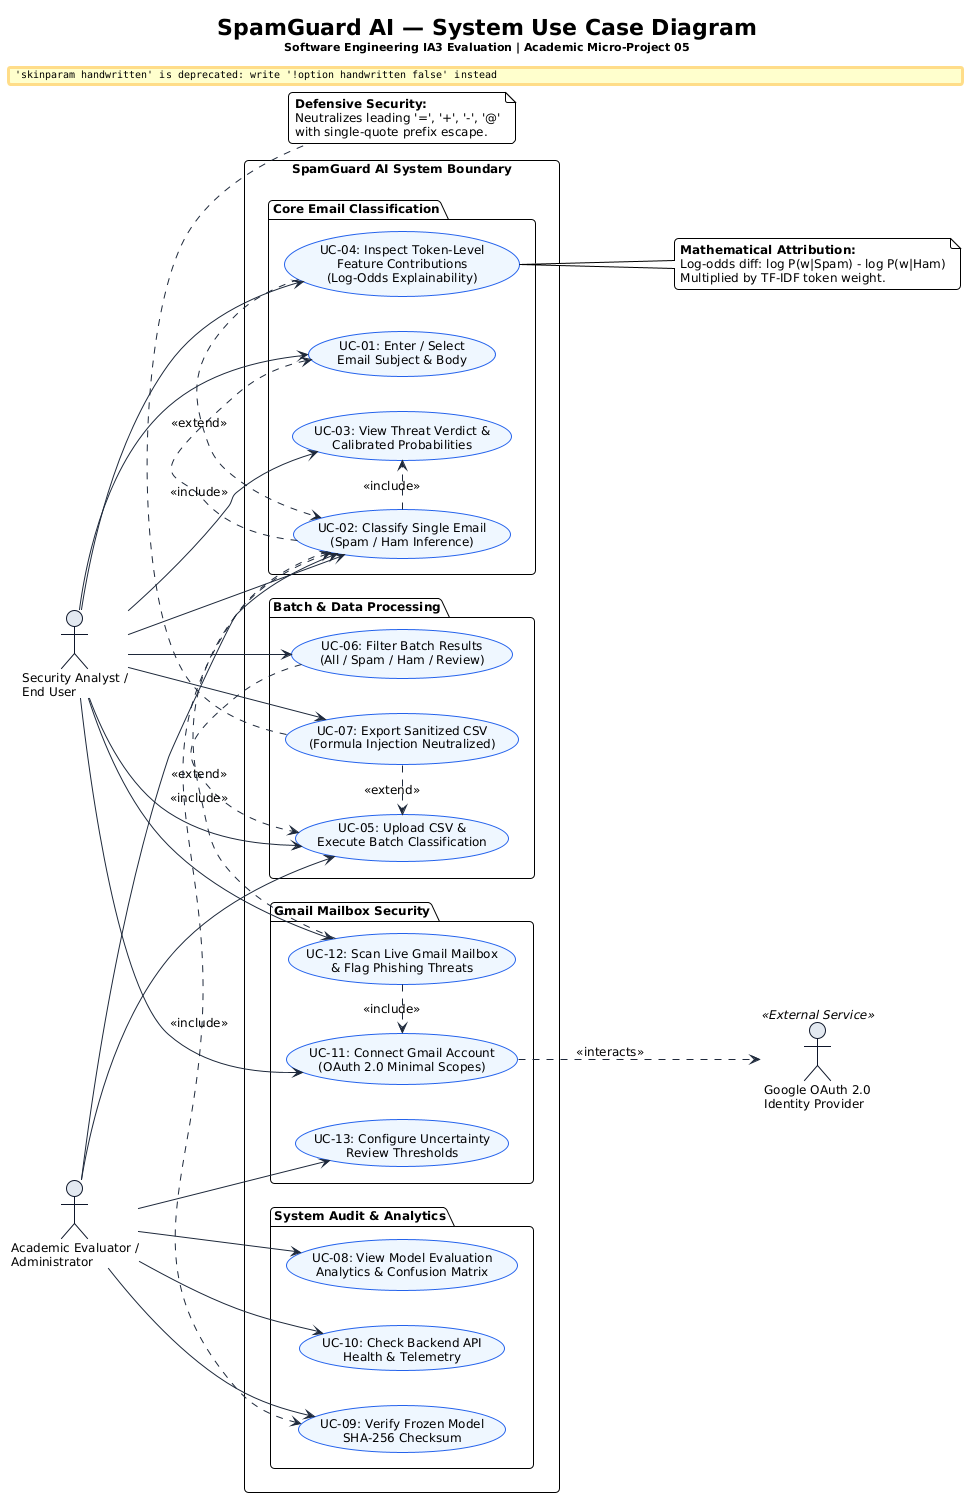

The diagram above was rendered by PlantUML. Its source (embedded in the PNG):
@startuml
!theme plain
skinparam backgroundColor #FFFFFF
skinparam handwritten false
skinparam roundcorner 8
skinparam shadowing false
skinparam defaultFontName "Segoe UI", Arial, sans-serif
skinparam defaultFontSize 12
skinparam arrowColor #1E293B
skinparam actorBorderColor #0F172A
skinparam actorBackgroundColor #E2E8F0
skinparam usecaseBorderColor #2563EB
skinparam usecaseBackgroundColor #EFF6FF

title <b>SpamGuard AI — System Use Case Diagram</b>\n<size:11>Software Engineering IA3 Evaluation | Academic Micro-Project 05</size>

left to right direction

actor "Security Analyst /\nEnd User" as User
actor "Academic Evaluator /\nAdministrator" as Admin
actor "Google OAuth 2.0\nIdentity Provider" as GoogleIDP <<External Service>>

rectangle "SpamGuard AI System Boundary" as System {
    package "Core Email Classification" {
        usecase "UC-01: Enter / Select\nEmail Subject & Body" as UC01
        usecase "UC-02: Classify Single Email\n(Spam / Ham Inference)" as UC02
        usecase "UC-03: View Threat Verdict &\nCalibrated Probabilities" as UC03
        usecase "UC-04: Inspect Token-Level\nFeature Contributions\n(Log-Odds Explainability)" as UC04
    }

    package "Batch & Data Processing" {
        usecase "UC-05: Upload CSV &\nExecute Batch Classification" as UC05
        usecase "UC-06: Filter Batch Results\n(All / Spam / Ham / Review)" as UC06
        usecase "UC-07: Export Sanitized CSV\n(Formula Injection Neutralized)" as UC07
    }

    package "System Audit & Analytics" {
        usecase "UC-08: View Model Evaluation\nAnalytics & Confusion Matrix" as UC08
        usecase "UC-09: Verify Frozen Model\nSHA-256 Checksum" as UC09
        usecase "UC-10: Check Backend API\nHealth & Telemetry" as UC10
    }

    package "Gmail Mailbox Security" {
        usecase "UC-11: Connect Gmail Account\n(OAuth 2.0 Minimal Scopes)" as UC11
        usecase "UC-12: Scan Live Gmail Mailbox\n& Flag Phishing Threats" as UC12
        usecase "UC-13: Configure Uncertainty\nReview Thresholds" as UC13
    }
}

' User relationships
User --> UC01
User --> UC02
User --> UC03
User --> UC04
User --> UC05
User --> UC06
User --> UC07
User --> UC11
User --> UC12

' Admin relationships
Admin --> UC08
Admin --> UC09
Admin --> UC10
Admin --> UC13
Admin --> UC02
Admin --> UC05

' External system
UC11 ..> GoogleIDP : <<interacts>>

' Include and Extend relationships
UC02 .> UC01 : <<include>>
UC02 .> UC03 : <<include>>
UC04 .> UC02 : <<extend>>
UC06 .> UC05 : <<extend>>
UC07 .> UC05 : <<extend>>
UC12 .> UC11 : <<include>>
UC12 .> UC02 : <<include>>
UC02 .> UC09 : <<include>>

note right of UC04
  <b>Mathematical Attribution:</b>
  Log-odds diff: log P(w|Spam) - log P(w|Ham)
  Multiplied by TF-IDF token weight.
end note

note bottom of UC07
  <b>Defensive Security:</b>
  Neutralizes leading '=', '+', '-', '@'
  with single-quote prefix escape.
end note
@enduml